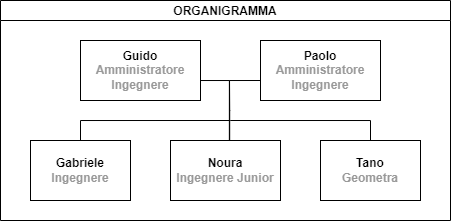

The diagram above was exported from draw.io. Its source (the exported page's mxGraphModel, read from the mxfile embedded in the PNG):
<mxGraphModel dx="632" dy="353" grid="1" gridSize="10" guides="1" tooltips="1" connect="1" arrows="1" fold="1" page="1" pageScale="1" pageWidth="827" pageHeight="1169" math="0" shadow="0">
  <root>
    <mxCell id="0" />
    <mxCell id="1" parent="0" />
    <mxCell id="wBwZ5i2bHRQP9HykGPV7-16" value="ORGANIGRAMMA" style="swimlane;startSize=20;horizontal=1;containerType=tree;newEdgeStyle={&quot;edgeStyle&quot;:&quot;elbowEdgeStyle&quot;,&quot;startArrow&quot;:&quot;none&quot;,&quot;endArrow&quot;:&quot;none&quot;};" vertex="1" parent="1">
      <mxGeometry x="140" y="460" width="450" height="220" as="geometry" />
    </mxCell>
    <UserObject label="&lt;b&gt;Guido&lt;/b&gt;&lt;br&gt;&lt;b&gt;&lt;font color=&quot;#999999&quot;&gt;Amministratore&lt;br&gt;Ingegnere&lt;/font&gt;&lt;/b&gt;" treeRoot="1" id="wBwZ5i2bHRQP9HykGPV7-19">
      <mxCell style="whiteSpace=wrap;html=1;align=center;treeFolding=1;treeMoving=1;newEdgeStyle={&quot;edgeStyle&quot;:&quot;elbowEdgeStyle&quot;,&quot;startArrow&quot;:&quot;none&quot;,&quot;endArrow&quot;:&quot;none&quot;};" vertex="1" parent="wBwZ5i2bHRQP9HykGPV7-16">
        <mxGeometry x="80" y="40" width="120" height="60" as="geometry" />
      </mxCell>
    </UserObject>
    <mxCell id="wBwZ5i2bHRQP9HykGPV7-20" value="&lt;b&gt;Gabriele&lt;br&gt;&lt;font color=&quot;#999999&quot;&gt;Ingegnere&lt;/font&gt;&lt;/b&gt;" style="whiteSpace=wrap;html=1;align=center;verticalAlign=middle;treeFolding=1;treeMoving=1;newEdgeStyle={&quot;edgeStyle&quot;:&quot;elbowEdgeStyle&quot;,&quot;startArrow&quot;:&quot;none&quot;,&quot;endArrow&quot;:&quot;none&quot;};" vertex="1" parent="wBwZ5i2bHRQP9HykGPV7-16">
      <mxGeometry x="30" y="140" width="100" height="60" as="geometry" />
    </mxCell>
    <mxCell id="wBwZ5i2bHRQP9HykGPV7-21" value="&lt;b&gt;Noura&lt;br&gt;&lt;font color=&quot;#999999&quot;&gt;Ingegnere Junior&lt;/font&gt;&lt;/b&gt;" style="whiteSpace=wrap;html=1;align=center;verticalAlign=middle;treeFolding=1;treeMoving=1;newEdgeStyle={&quot;edgeStyle&quot;:&quot;elbowEdgeStyle&quot;,&quot;startArrow&quot;:&quot;none&quot;,&quot;endArrow&quot;:&quot;none&quot;};" vertex="1" parent="wBwZ5i2bHRQP9HykGPV7-16">
      <mxGeometry x="170" y="140" width="110" height="60" as="geometry" />
    </mxCell>
    <mxCell id="wBwZ5i2bHRQP9HykGPV7-22" value="&lt;b&gt;Tano&lt;br&gt;&lt;font color=&quot;#999999&quot;&gt;Geometra&lt;/font&gt;&lt;/b&gt;" style="whiteSpace=wrap;html=1;align=center;verticalAlign=middle;treeFolding=1;treeMoving=1;newEdgeStyle={&quot;edgeStyle&quot;:&quot;elbowEdgeStyle&quot;,&quot;startArrow&quot;:&quot;none&quot;,&quot;endArrow&quot;:&quot;none&quot;};" vertex="1" parent="wBwZ5i2bHRQP9HykGPV7-16">
      <mxGeometry x="320" y="140" width="100" height="60" as="geometry" />
    </mxCell>
    <UserObject label="&lt;b&gt;Paolo&lt;br&gt;&lt;font color=&quot;#999999&quot;&gt;Amministratore&lt;br&gt;Ingegnere&lt;/font&gt;&lt;/b&gt;" treeRoot="1" id="wBwZ5i2bHRQP9HykGPV7-23">
      <mxCell style="whiteSpace=wrap;html=1;align=center;treeFolding=1;treeMoving=1;newEdgeStyle={&quot;edgeStyle&quot;:&quot;elbowEdgeStyle&quot;,&quot;startArrow&quot;:&quot;none&quot;,&quot;endArrow&quot;:&quot;none&quot;};" vertex="1" parent="wBwZ5i2bHRQP9HykGPV7-16">
        <mxGeometry x="260" y="40" width="120" height="60" as="geometry" />
      </mxCell>
    </UserObject>
    <mxCell id="wBwZ5i2bHRQP9HykGPV7-29" value="" style="endArrow=none;html=1;rounded=0;fontColor=#999999;exitX=0.538;exitY=-0.012;exitDx=0;exitDy=0;exitPerimeter=0;edgeStyle=orthogonalEdgeStyle;" edge="1" parent="wBwZ5i2bHRQP9HykGPV7-16" source="wBwZ5i2bHRQP9HykGPV7-21">
      <mxGeometry width="50" height="50" relative="1" as="geometry">
        <mxPoint x="210" y="130" as="sourcePoint" />
        <mxPoint x="260" y="80" as="targetPoint" />
        <Array as="points">
          <mxPoint x="229" y="110" />
          <mxPoint x="229" y="80" />
        </Array>
      </mxGeometry>
    </mxCell>
    <mxCell id="wBwZ5i2bHRQP9HykGPV7-31" value="" style="endArrow=none;html=1;rounded=0;fontColor=#999999;exitX=0.535;exitY=-0.007;exitDx=0;exitDy=0;exitPerimeter=0;edgeStyle=orthogonalEdgeStyle;entryX=1;entryY=0.667;entryDx=0;entryDy=0;entryPerimeter=0;" edge="1" parent="wBwZ5i2bHRQP9HykGPV7-16" source="wBwZ5i2bHRQP9HykGPV7-21" target="wBwZ5i2bHRQP9HykGPV7-19">
      <mxGeometry width="50" height="50" relative="1" as="geometry">
        <mxPoint x="210" y="130" as="sourcePoint" />
        <mxPoint x="229" y="80" as="targetPoint" />
      </mxGeometry>
    </mxCell>
    <mxCell id="wBwZ5i2bHRQP9HykGPV7-34" value="" style="endArrow=none;html=1;rounded=0;fontColor=#999999;exitX=0.5;exitY=0;exitDx=0;exitDy=0;edgeStyle=orthogonalEdgeStyle;" edge="1" parent="wBwZ5i2bHRQP9HykGPV7-16" source="wBwZ5i2bHRQP9HykGPV7-22">
      <mxGeometry width="50" height="50" relative="1" as="geometry">
        <mxPoint x="340" y="130" as="sourcePoint" />
        <mxPoint x="230" y="120" as="targetPoint" />
        <Array as="points">
          <mxPoint x="370" y="120" />
        </Array>
      </mxGeometry>
    </mxCell>
    <mxCell id="wBwZ5i2bHRQP9HykGPV7-32" value="" style="endArrow=none;html=1;rounded=0;fontColor=#999999;exitX=0.5;exitY=0;exitDx=0;exitDy=0;edgeStyle=orthogonalEdgeStyle;" edge="1" parent="1" source="wBwZ5i2bHRQP9HykGPV7-20">
      <mxGeometry width="50" height="50" relative="1" as="geometry">
        <mxPoint x="340" y="600" as="sourcePoint" />
        <mxPoint x="370" y="580" as="targetPoint" />
        <Array as="points">
          <mxPoint x="220" y="580" />
        </Array>
      </mxGeometry>
    </mxCell>
  </root>
</mxGraphModel>